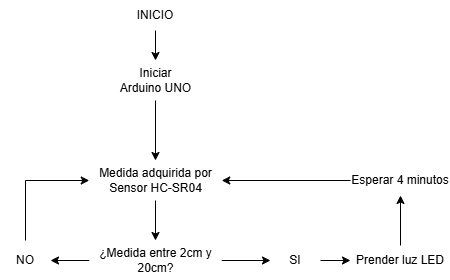

The diagram above was exported from draw.io. Its source (the exported page's mxGraphModel, read from the mxfile embedded in the PNG):
<mxGraphModel dx="1030" dy="535" grid="1" gridSize="10" guides="1" tooltips="1" connect="1" arrows="1" fold="1" page="1" pageScale="1" pageWidth="850" pageHeight="1100" math="0" shadow="0">
  <root>
    <mxCell id="0" />
    <mxCell id="1" parent="0" />
    <mxCell id="iSV4t0ujtX70zeZib96Q-3" edge="1" parent="1" source="iSV4t0ujtX70zeZib96Q-1" style="edgeStyle=orthogonalEdgeStyle;rounded=0;orthogonalLoop=1;jettySize=auto;html=1;defaultLabelBackgroundColor=page;labelPadding=0 4;" target="iSV4t0ujtX70zeZib96Q-2" value="">
      <mxGeometry relative="1" as="geometry" />
    </mxCell>
    <mxCell id="iSV4t0ujtX70zeZib96Q-1" parent="1" style="text;html=1;whiteSpace=wrap;strokeColor=none;fillColor=none;align=center;verticalAlign=middle;rounded=0;" value="INICIO" vertex="1">
      <mxGeometry height="30" width="60" x="365" y="50" as="geometry" />
    </mxCell>
    <mxCell id="iSV4t0ujtX70zeZib96Q-5" edge="1" parent="1" source="iSV4t0ujtX70zeZib96Q-2" style="edgeStyle=orthogonalEdgeStyle;rounded=0;orthogonalLoop=1;jettySize=auto;html=1;defaultLabelBackgroundColor=page;labelPadding=0 4;entryX=0.5;entryY=0;entryDx=0;entryDy=0;" target="iSV4t0ujtX70zeZib96Q-4" value="">
      <mxGeometry relative="1" x="-0.6424" as="geometry">
        <mxPoint x="395.0999999999999" y="190" as="targetPoint" />
      </mxGeometry>
    </mxCell>
    <mxCell id="iSV4t0ujtX70zeZib96Q-2" parent="1" style="text;html=1;whiteSpace=wrap;strokeColor=none;fillColor=none;align=center;verticalAlign=middle;rounded=0;" value="Iniciar Arduino UNO" vertex="1">
      <mxGeometry height="40" width="75" x="357.5" y="110" as="geometry" />
    </mxCell>
    <mxCell id="iSV4t0ujtX70zeZib96Q-7" edge="1" parent="1" source="iSV4t0ujtX70zeZib96Q-4" style="edgeStyle=orthogonalEdgeStyle;rounded=0;orthogonalLoop=1;jettySize=auto;html=1;defaultLabelBackgroundColor=page;labelPadding=0 4;" target="iSV4t0ujtX70zeZib96Q-6" value="">
      <mxGeometry relative="1" as="geometry" />
    </mxCell>
    <mxCell id="iSV4t0ujtX70zeZib96Q-4" parent="1" style="text;html=1;whiteSpace=wrap;strokeColor=none;fillColor=none;align=center;verticalAlign=middle;rounded=0;" value="Medida adquirida por Sensor HC-SR04" vertex="1">
      <mxGeometry height="40" width="132.5" x="328.75" y="210" as="geometry" />
    </mxCell>
    <mxCell id="iSV4t0ujtX70zeZib96Q-9" edge="1" parent="1" source="iSV4t0ujtX70zeZib96Q-6" style="edgeStyle=orthogonalEdgeStyle;rounded=0;orthogonalLoop=1;jettySize=auto;html=1;defaultLabelBackgroundColor=page;labelPadding=0 4;exitX=1;exitY=0.5;exitDx=0;exitDy=0;" target="iSV4t0ujtX70zeZib96Q-8" value="">
      <mxGeometry relative="1" as="geometry" />
    </mxCell>
    <mxCell id="iSV4t0ujtX70zeZib96Q-11" edge="1" parent="1" source="iSV4t0ujtX70zeZib96Q-6" style="edgeStyle=orthogonalEdgeStyle;rounded=0;orthogonalLoop=1;jettySize=auto;html=1;defaultLabelBackgroundColor=page;labelPadding=0 4;" target="iSV4t0ujtX70zeZib96Q-10" value="">
      <mxGeometry relative="1" as="geometry" />
    </mxCell>
    <mxCell id="iSV4t0ujtX70zeZib96Q-6" parent="1" style="text;html=1;whiteSpace=wrap;strokeColor=none;fillColor=none;align=center;verticalAlign=middle;rounded=0;" value="¿Medida entre 2cm y 20cm?" vertex="1">
      <mxGeometry height="40" width="132.5" x="328.75" y="290" as="geometry" />
    </mxCell>
    <mxCell id="iSV4t0ujtX70zeZib96Q-16" edge="1" parent="1" source="iSV4t0ujtX70zeZib96Q-8" style="edgeStyle=orthogonalEdgeStyle;rounded=0;orthogonalLoop=1;jettySize=auto;html=1;defaultLabelBackgroundColor=page;labelPadding=0 4;" target="iSV4t0ujtX70zeZib96Q-15" value="">
      <mxGeometry relative="1" as="geometry" />
    </mxCell>
    <mxCell id="iSV4t0ujtX70zeZib96Q-8" parent="1" style="text;html=1;whiteSpace=wrap;strokeColor=none;fillColor=none;align=center;verticalAlign=middle;rounded=0;" value="SI" vertex="1">
      <mxGeometry height="40" width="50" x="510" y="290" as="geometry" />
    </mxCell>
    <mxCell id="iSV4t0ujtX70zeZib96Q-14" edge="1" parent="1" source="iSV4t0ujtX70zeZib96Q-10" style="edgeStyle=orthogonalEdgeStyle;rounded=0;orthogonalLoop=1;jettySize=auto;html=1;entryX=0;entryY=0.5;entryDx=0;entryDy=0;defaultLabelBackgroundColor=page;labelPadding=0 4;exitX=0.5;exitY=0;exitDx=0;exitDy=0;" target="iSV4t0ujtX70zeZib96Q-4">
      <mxGeometry relative="1" as="geometry" />
    </mxCell>
    <mxCell id="iSV4t0ujtX70zeZib96Q-10" parent="1" style="text;html=1;whiteSpace=wrap;strokeColor=none;fillColor=none;align=center;verticalAlign=middle;rounded=0;" value="NO" vertex="1">
      <mxGeometry height="40" width="50" x="240" y="290" as="geometry" />
    </mxCell>
    <mxCell id="iSV4t0ujtX70zeZib96Q-19" edge="1" parent="1" source="iSV4t0ujtX70zeZib96Q-15" style="edgeStyle=orthogonalEdgeStyle;rounded=0;orthogonalLoop=1;jettySize=auto;html=1;defaultLabelBackgroundColor=page;labelPadding=0 4;" target="iSV4t0ujtX70zeZib96Q-18" value="">
      <mxGeometry relative="1" as="geometry" />
    </mxCell>
    <mxCell id="iSV4t0ujtX70zeZib96Q-15" parent="1" style="text;html=1;whiteSpace=wrap;strokeColor=none;fillColor=none;align=center;verticalAlign=middle;rounded=0;" value="Prender luz LED" vertex="1">
      <mxGeometry height="30" width="100" x="590" y="295" as="geometry" />
    </mxCell>
    <mxCell id="iSV4t0ujtX70zeZib96Q-20" edge="1" parent="1" source="iSV4t0ujtX70zeZib96Q-18" style="edgeStyle=orthogonalEdgeStyle;rounded=0;orthogonalLoop=1;jettySize=auto;html=1;exitX=0;exitY=0.5;exitDx=0;exitDy=0;entryX=1;entryY=0.5;entryDx=0;entryDy=0;defaultLabelBackgroundColor=page;labelPadding=0 4;" target="iSV4t0ujtX70zeZib96Q-4">
      <mxGeometry relative="1" as="geometry" />
    </mxCell>
    <mxCell id="iSV4t0ujtX70zeZib96Q-18" parent="1" style="text;html=1;whiteSpace=wrap;strokeColor=none;fillColor=none;align=center;verticalAlign=middle;rounded=0;" value="Esperar 4 minutos" vertex="1">
      <mxGeometry height="30" width="100" x="590" y="215" as="geometry" />
    </mxCell>
  </root>
</mxGraphModel>